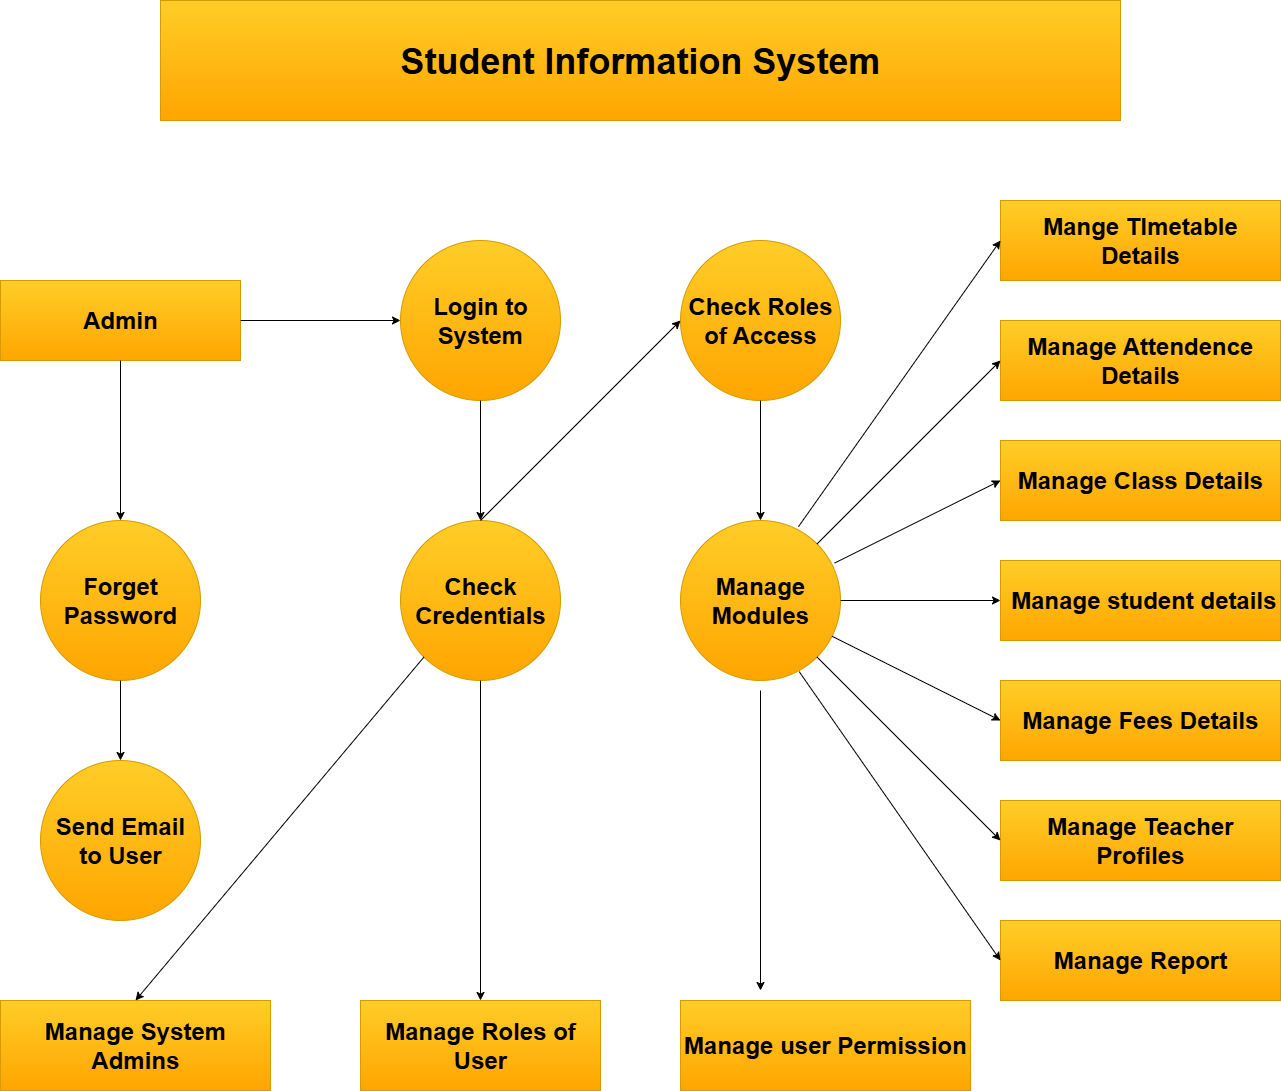

The diagram above was exported from draw.io. Its source (the exported page's mxGraphModel, read from the mxfile embedded in the PNG):
<mxGraphModel dx="4323" dy="2973" grid="1" gridSize="10" guides="1" tooltips="1" connect="1" arrows="1" fold="1" page="1" pageScale="1" pageWidth="850" pageHeight="1100" math="0" shadow="0">
  <root>
    <mxCell id="0" />
    <mxCell id="1" parent="0" />
    <mxCell id="Y4JXVV8htQBhLpo7Xb9X-1" value="&lt;b&gt;&lt;font style=&quot;font-size: 36px;&quot;&gt;Student Information System&lt;/font&gt;&lt;/b&gt;" style="rounded=0;whiteSpace=wrap;html=1;fillColor=#ffcd28;gradientColor=#ffa500;strokeColor=#d79b00;" vertex="1" parent="1">
      <mxGeometry x="40" y="-40" width="960" height="120" as="geometry" />
    </mxCell>
    <mxCell id="Y4JXVV8htQBhLpo7Xb9X-2" value="&lt;b&gt;&lt;font style=&quot;font-size: 24px;&quot;&gt;Admin&lt;/font&gt;&lt;/b&gt;" style="rounded=0;whiteSpace=wrap;html=1;fillColor=#ffcd28;gradientColor=#ffa500;strokeColor=#d79b00;" vertex="1" parent="1">
      <mxGeometry x="-120" y="240" width="240" height="80" as="geometry" />
    </mxCell>
    <mxCell id="Y4JXVV8htQBhLpo7Xb9X-3" value="&lt;b&gt;&lt;font style=&quot;font-size: 24px;&quot;&gt;Login to System&lt;/font&gt;&lt;/b&gt;" style="ellipse;whiteSpace=wrap;html=1;aspect=fixed;fillColor=#ffcd28;gradientColor=#ffa500;strokeColor=#d79b00;" vertex="1" parent="1">
      <mxGeometry x="280" y="200" width="160" height="160" as="geometry" />
    </mxCell>
    <mxCell id="Y4JXVV8htQBhLpo7Xb9X-4" value="&lt;b&gt;&lt;font style=&quot;font-size: 24px;&quot;&gt;Check Roles of Access&lt;/font&gt;&lt;/b&gt;" style="ellipse;whiteSpace=wrap;html=1;aspect=fixed;fillColor=#ffcd28;gradientColor=#ffa500;strokeColor=#d79b00;" vertex="1" parent="1">
      <mxGeometry x="560" y="200" width="160" height="160" as="geometry" />
    </mxCell>
    <mxCell id="Y4JXVV8htQBhLpo7Xb9X-5" value="&lt;font style=&quot;font-size: 24px;&quot;&gt;&lt;b&gt;Mange TImetable Details&lt;/b&gt;&lt;/font&gt;" style="rounded=0;whiteSpace=wrap;html=1;fillColor=#ffcd28;strokeColor=#d79b00;gradientColor=#ffa500;" vertex="1" parent="1">
      <mxGeometry x="880" y="160" width="280" height="80" as="geometry" />
    </mxCell>
    <mxCell id="Y4JXVV8htQBhLpo7Xb9X-6" value="&lt;font style=&quot;font-size: 24px;&quot;&gt;&lt;b&gt;Manage Attendence Details&lt;/b&gt;&lt;/font&gt;" style="rounded=0;whiteSpace=wrap;html=1;fillColor=#ffcd28;gradientColor=#ffa500;strokeColor=#d79b00;" vertex="1" parent="1">
      <mxGeometry x="880" y="280" width="280" height="80" as="geometry" />
    </mxCell>
    <mxCell id="Y4JXVV8htQBhLpo7Xb9X-7" value="&lt;b&gt;&lt;font style=&quot;font-size: 24px;&quot;&gt;Manage Class Details&lt;/font&gt;&lt;/b&gt;" style="rounded=0;whiteSpace=wrap;html=1;fillColor=#ffcd28;gradientColor=#ffa500;strokeColor=#d79b00;" vertex="1" parent="1">
      <mxGeometry x="880" y="400" width="280" height="80" as="geometry" />
    </mxCell>
    <mxCell id="Y4JXVV8htQBhLpo7Xb9X-8" value="&lt;b&gt;&lt;font style=&quot;font-size: 24px;&quot;&gt;&amp;nbsp;Manage student details&lt;/font&gt;&lt;/b&gt;" style="rounded=0;whiteSpace=wrap;html=1;fillColor=#ffcd28;gradientColor=#ffa500;strokeColor=#d79b00;" vertex="1" parent="1">
      <mxGeometry x="880" y="520" width="280" height="80" as="geometry" />
    </mxCell>
    <mxCell id="Y4JXVV8htQBhLpo7Xb9X-9" value="&lt;b&gt;&lt;font style=&quot;font-size: 24px;&quot;&gt;Manage Fees Details&lt;/font&gt;&lt;/b&gt;" style="rounded=0;whiteSpace=wrap;html=1;fillColor=#ffcd28;gradientColor=#ffa500;strokeColor=#d79b00;" vertex="1" parent="1">
      <mxGeometry x="880" y="640" width="280" height="80" as="geometry" />
    </mxCell>
    <mxCell id="Y4JXVV8htQBhLpo7Xb9X-10" value="&lt;b&gt;&lt;font style=&quot;font-size: 24px;&quot;&gt;Manage Teacher Profiles&lt;/font&gt;&lt;/b&gt;" style="rounded=0;whiteSpace=wrap;html=1;fillColor=#ffcd28;gradientColor=#ffa500;strokeColor=#d79b00;" vertex="1" parent="1">
      <mxGeometry x="880" y="760" width="280" height="80" as="geometry" />
    </mxCell>
    <mxCell id="Y4JXVV8htQBhLpo7Xb9X-11" value="&lt;b&gt;&lt;font style=&quot;font-size: 24px;&quot;&gt;Manage Report&lt;/font&gt;&lt;/b&gt;" style="rounded=0;whiteSpace=wrap;html=1;fillColor=#ffcd28;gradientColor=#ffa500;strokeColor=#d79b00;" vertex="1" parent="1">
      <mxGeometry x="880" y="880" width="280" height="80" as="geometry" />
    </mxCell>
    <mxCell id="Y4JXVV8htQBhLpo7Xb9X-12" value="&lt;font style=&quot;font-size: 24px;&quot;&gt;&lt;b style=&quot;&quot;&gt;Manage Modules&lt;/b&gt;&lt;/font&gt;" style="ellipse;whiteSpace=wrap;html=1;aspect=fixed;fillColor=#ffcd28;gradientColor=#ffa500;strokeColor=#d79b00;" vertex="1" parent="1">
      <mxGeometry x="560" y="480" width="160" height="160" as="geometry" />
    </mxCell>
    <mxCell id="Y4JXVV8htQBhLpo7Xb9X-13" value="&lt;font style=&quot;font-size: 24px;&quot;&gt;&lt;b style=&quot;&quot;&gt;Check Credentials&lt;/b&gt;&lt;/font&gt;" style="ellipse;whiteSpace=wrap;html=1;aspect=fixed;fillColor=#ffcd28;gradientColor=#ffa500;strokeColor=#d79b00;" vertex="1" parent="1">
      <mxGeometry x="280" y="480" width="160" height="160" as="geometry" />
    </mxCell>
    <mxCell id="Y4JXVV8htQBhLpo7Xb9X-14" value="&lt;font style=&quot;font-size: 24px;&quot;&gt;&lt;b style=&quot;&quot;&gt;Forget Password&lt;/b&gt;&lt;/font&gt;" style="ellipse;whiteSpace=wrap;html=1;aspect=fixed;fillColor=#ffcd28;gradientColor=#ffa500;strokeColor=#d79b00;" vertex="1" parent="1">
      <mxGeometry x="-80" y="480" width="160" height="160" as="geometry" />
    </mxCell>
    <mxCell id="Y4JXVV8htQBhLpo7Xb9X-15" value="&lt;b&gt;&lt;font style=&quot;font-size: 24px;&quot;&gt;Send Email to User&lt;/font&gt;&lt;/b&gt;" style="ellipse;whiteSpace=wrap;html=1;aspect=fixed;fillColor=#ffcd28;gradientColor=#ffa500;strokeColor=#d79b00;" vertex="1" parent="1">
      <mxGeometry x="-80" y="720" width="160" height="160" as="geometry" />
    </mxCell>
    <mxCell id="Y4JXVV8htQBhLpo7Xb9X-16" value="&lt;b&gt;&lt;font style=&quot;font-size: 24px;&quot;&gt;Manage System Admins&lt;/font&gt;&lt;/b&gt;" style="rounded=0;whiteSpace=wrap;html=1;fillColor=#ffcd28;gradientColor=#ffa500;strokeColor=#d79b00;" vertex="1" parent="1">
      <mxGeometry x="-120" y="960" width="270" height="90" as="geometry" />
    </mxCell>
    <mxCell id="Y4JXVV8htQBhLpo7Xb9X-17" value="&lt;font style=&quot;font-size: 24px;&quot;&gt;&lt;b style=&quot;&quot;&gt;Manage Roles of User&lt;/b&gt;&lt;/font&gt;" style="rounded=0;whiteSpace=wrap;html=1;fillColor=#ffcd28;gradientColor=#ffa500;strokeColor=#d79b00;" vertex="1" parent="1">
      <mxGeometry x="240" y="960" width="240" height="90" as="geometry" />
    </mxCell>
    <mxCell id="Y4JXVV8htQBhLpo7Xb9X-18" value="&lt;b&gt;&lt;font style=&quot;font-size: 24px;&quot;&gt;Manage user Permission&lt;/font&gt;&lt;/b&gt;" style="rounded=0;whiteSpace=wrap;html=1;fillColor=#ffcd28;gradientColor=#ffa500;strokeColor=#d79b00;" vertex="1" parent="1">
      <mxGeometry x="560" y="960" width="290" height="90" as="geometry" />
    </mxCell>
    <mxCell id="Y4JXVV8htQBhLpo7Xb9X-20" value="" style="endArrow=classic;html=1;rounded=0;exitX=0.5;exitY=1;exitDx=0;exitDy=0;entryX=0.5;entryY=0;entryDx=0;entryDy=0;" edge="1" parent="1" source="Y4JXVV8htQBhLpo7Xb9X-4" target="Y4JXVV8htQBhLpo7Xb9X-12">
      <mxGeometry width="50" height="50" relative="1" as="geometry">
        <mxPoint x="610" y="540" as="sourcePoint" />
        <mxPoint x="640" y="470" as="targetPoint" />
      </mxGeometry>
    </mxCell>
    <mxCell id="Y4JXVV8htQBhLpo7Xb9X-21" value="" style="endArrow=classic;html=1;rounded=0;exitX=0.5;exitY=0;exitDx=0;exitDy=0;entryX=0;entryY=0.5;entryDx=0;entryDy=0;" edge="1" parent="1" source="Y4JXVV8htQBhLpo7Xb9X-13" target="Y4JXVV8htQBhLpo7Xb9X-4">
      <mxGeometry width="50" height="50" relative="1" as="geometry">
        <mxPoint x="550" y="530" as="sourcePoint" />
        <mxPoint x="600" y="480" as="targetPoint" />
      </mxGeometry>
    </mxCell>
    <mxCell id="Y4JXVV8htQBhLpo7Xb9X-22" value="" style="endArrow=classic;html=1;rounded=0;exitX=0.5;exitY=1;exitDx=0;exitDy=0;" edge="1" parent="1" source="Y4JXVV8htQBhLpo7Xb9X-3">
      <mxGeometry width="50" height="50" relative="1" as="geometry">
        <mxPoint x="550" y="530" as="sourcePoint" />
        <mxPoint x="360" y="480" as="targetPoint" />
      </mxGeometry>
    </mxCell>
    <mxCell id="Y4JXVV8htQBhLpo7Xb9X-23" value="" style="endArrow=classic;html=1;rounded=0;exitX=1;exitY=0.5;exitDx=0;exitDy=0;entryX=0;entryY=0.5;entryDx=0;entryDy=0;" edge="1" parent="1" source="Y4JXVV8htQBhLpo7Xb9X-2" target="Y4JXVV8htQBhLpo7Xb9X-3">
      <mxGeometry width="50" height="50" relative="1" as="geometry">
        <mxPoint x="550" y="530" as="sourcePoint" />
        <mxPoint x="600" y="480" as="targetPoint" />
      </mxGeometry>
    </mxCell>
    <mxCell id="Y4JXVV8htQBhLpo7Xb9X-24" value="" style="endArrow=classic;html=1;rounded=0;exitX=0.5;exitY=1;exitDx=0;exitDy=0;" edge="1" parent="1" source="Y4JXVV8htQBhLpo7Xb9X-2">
      <mxGeometry width="50" height="50" relative="1" as="geometry">
        <mxPoint x="120" y="540" as="sourcePoint" />
        <mxPoint y="480" as="targetPoint" />
      </mxGeometry>
    </mxCell>
    <mxCell id="Y4JXVV8htQBhLpo7Xb9X-25" value="" style="endArrow=classic;html=1;rounded=0;exitX=0.5;exitY=1;exitDx=0;exitDy=0;entryX=0.5;entryY=0;entryDx=0;entryDy=0;" edge="1" parent="1" source="Y4JXVV8htQBhLpo7Xb9X-14" target="Y4JXVV8htQBhLpo7Xb9X-15">
      <mxGeometry width="50" height="50" relative="1" as="geometry">
        <mxPoint x="70" y="710" as="sourcePoint" />
        <mxPoint x="120" y="660" as="targetPoint" />
      </mxGeometry>
    </mxCell>
    <mxCell id="Y4JXVV8htQBhLpo7Xb9X-26" value="" style="endArrow=classic;html=1;rounded=0;exitX=0.737;exitY=0.039;exitDx=0;exitDy=0;exitPerimeter=0;entryX=0;entryY=0.5;entryDx=0;entryDy=0;" edge="1" parent="1" source="Y4JXVV8htQBhLpo7Xb9X-12" target="Y4JXVV8htQBhLpo7Xb9X-5">
      <mxGeometry width="50" height="50" relative="1" as="geometry">
        <mxPoint x="800" y="420" as="sourcePoint" />
        <mxPoint x="850" y="370" as="targetPoint" />
      </mxGeometry>
    </mxCell>
    <mxCell id="Y4JXVV8htQBhLpo7Xb9X-27" value="" style="endArrow=classic;html=1;rounded=0;entryX=0;entryY=0.5;entryDx=0;entryDy=0;" edge="1" parent="1" source="Y4JXVV8htQBhLpo7Xb9X-12" target="Y4JXVV8htQBhLpo7Xb9X-6">
      <mxGeometry width="50" height="50" relative="1" as="geometry">
        <mxPoint x="800" y="420" as="sourcePoint" />
        <mxPoint x="850" y="370" as="targetPoint" />
      </mxGeometry>
    </mxCell>
    <mxCell id="Y4JXVV8htQBhLpo7Xb9X-28" value="" style="endArrow=classic;html=1;rounded=0;exitX=0.963;exitY=0.266;exitDx=0;exitDy=0;exitPerimeter=0;entryX=0;entryY=0.5;entryDx=0;entryDy=0;" edge="1" parent="1" source="Y4JXVV8htQBhLpo7Xb9X-12" target="Y4JXVV8htQBhLpo7Xb9X-7">
      <mxGeometry width="50" height="50" relative="1" as="geometry">
        <mxPoint x="800" y="580" as="sourcePoint" />
        <mxPoint x="850" y="530" as="targetPoint" />
      </mxGeometry>
    </mxCell>
    <mxCell id="Y4JXVV8htQBhLpo7Xb9X-29" value="" style="endArrow=classic;html=1;rounded=0;exitX=1;exitY=0.5;exitDx=0;exitDy=0;entryX=0;entryY=0.5;entryDx=0;entryDy=0;" edge="1" parent="1" source="Y4JXVV8htQBhLpo7Xb9X-12" target="Y4JXVV8htQBhLpo7Xb9X-8">
      <mxGeometry width="50" height="50" relative="1" as="geometry">
        <mxPoint x="800" y="580" as="sourcePoint" />
        <mxPoint x="850" y="530" as="targetPoint" />
      </mxGeometry>
    </mxCell>
    <mxCell id="Y4JXVV8htQBhLpo7Xb9X-30" value="" style="endArrow=classic;html=1;rounded=0;entryX=0;entryY=0.5;entryDx=0;entryDy=0;" edge="1" parent="1" source="Y4JXVV8htQBhLpo7Xb9X-12" target="Y4JXVV8htQBhLpo7Xb9X-9">
      <mxGeometry width="50" height="50" relative="1" as="geometry">
        <mxPoint x="800" y="860" as="sourcePoint" />
        <mxPoint x="850" y="810" as="targetPoint" />
      </mxGeometry>
    </mxCell>
    <mxCell id="Y4JXVV8htQBhLpo7Xb9X-31" value="" style="endArrow=classic;html=1;rounded=0;entryX=0;entryY=0.5;entryDx=0;entryDy=0;" edge="1" parent="1" source="Y4JXVV8htQBhLpo7Xb9X-12" target="Y4JXVV8htQBhLpo7Xb9X-10">
      <mxGeometry width="50" height="50" relative="1" as="geometry">
        <mxPoint x="800" y="860" as="sourcePoint" />
        <mxPoint x="850" y="810" as="targetPoint" />
      </mxGeometry>
    </mxCell>
    <mxCell id="Y4JXVV8htQBhLpo7Xb9X-32" value="" style="endArrow=classic;html=1;rounded=0;exitX=0.742;exitY=0.945;exitDx=0;exitDy=0;exitPerimeter=0;entryX=0;entryY=0.5;entryDx=0;entryDy=0;" edge="1" parent="1" source="Y4JXVV8htQBhLpo7Xb9X-12" target="Y4JXVV8htQBhLpo7Xb9X-11">
      <mxGeometry width="50" height="50" relative="1" as="geometry">
        <mxPoint x="800" y="860" as="sourcePoint" />
        <mxPoint x="850" y="810" as="targetPoint" />
      </mxGeometry>
    </mxCell>
    <mxCell id="Y4JXVV8htQBhLpo7Xb9X-33" value="" style="endArrow=classic;html=1;rounded=0;" edge="1" parent="1">
      <mxGeometry width="50" height="50" relative="1" as="geometry">
        <mxPoint x="640" y="650" as="sourcePoint" />
        <mxPoint x="640" y="950" as="targetPoint" />
      </mxGeometry>
    </mxCell>
    <mxCell id="Y4JXVV8htQBhLpo7Xb9X-34" value="" style="endArrow=classic;html=1;rounded=0;entryX=0.5;entryY=0;entryDx=0;entryDy=0;exitX=0.5;exitY=1;exitDx=0;exitDy=0;" edge="1" parent="1" source="Y4JXVV8htQBhLpo7Xb9X-13" target="Y4JXVV8htQBhLpo7Xb9X-17">
      <mxGeometry width="50" height="50" relative="1" as="geometry">
        <mxPoint x="650" y="610" as="sourcePoint" />
        <mxPoint x="700" y="560" as="targetPoint" />
      </mxGeometry>
    </mxCell>
    <mxCell id="Y4JXVV8htQBhLpo7Xb9X-35" value="" style="endArrow=classic;html=1;rounded=0;exitX=0;exitY=1;exitDx=0;exitDy=0;entryX=0.5;entryY=0;entryDx=0;entryDy=0;" edge="1" parent="1" source="Y4JXVV8htQBhLpo7Xb9X-13" target="Y4JXVV8htQBhLpo7Xb9X-16">
      <mxGeometry width="50" height="50" relative="1" as="geometry">
        <mxPoint x="650" y="610" as="sourcePoint" />
        <mxPoint x="700" y="560" as="targetPoint" />
      </mxGeometry>
    </mxCell>
  </root>
</mxGraphModel>